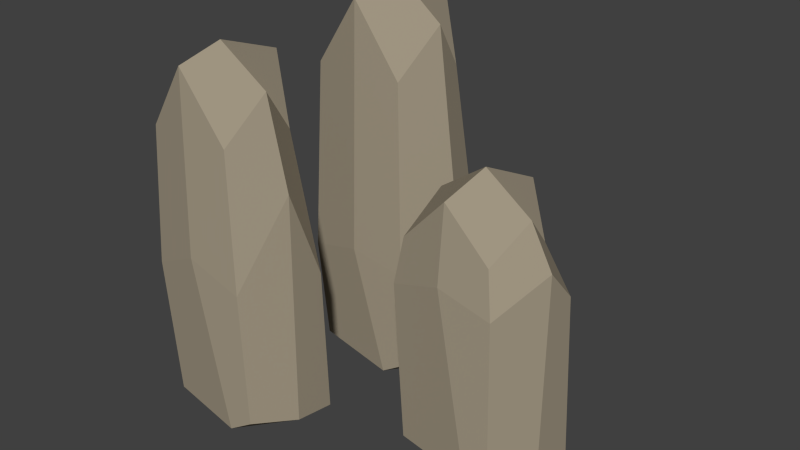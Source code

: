 # Source: rock_set2.blend  (saved by Blender 2.76.0; exported with 4.5.12 LTS)
import bpy
from mathutils import Matrix  # noqa: F401  (used for matrix-valued properties, if any)

bpy.ops.wm.read_factory_settings(use_empty=True)
scene = bpy.context.scene
scene.name = 'Scene'

# ---- collections
col_collection_1 = bpy.data.collections.new('Collection 1'); scene.collection.children.link(col_collection_1)

# ---- materials (node trees are filled in below, after node groups)
mat_rock = bpy.data.materials.new('rock')
mat_rock.alpha_threshold = 0.0
mat_rock.use_transparent_shadow = False
mat_rock.diffuse_color = (0.3552, 0.3061, 0.2252, 1.0)
mat_rock.roughness = 0.5

# ---- material node trees

# ---- world
world_world = bpy.data.worlds.new('World'); scene.world = world_world
world_world.color = (0.05088, 0.05088, 0.05088)
world_world.use_sun_shadow = False
world_world.sun_shadow_jitter_overblur = 0.0
world_world.cycles.sampling_method = 'MANUAL'
world_world.cycles.sample_map_resolution = 256

# ---- meshes
me_cube_111 = bpy.data.meshes.new('Cube.111')
me_cube_111.from_pydata([(2.026, 1.908, -0.5132), (0.937, -2.024, -0.5132), (-1.906, -2.024, -0.5132), (-1.906, 1.908, -0.5268), (0.9885, 1.764, 0.6056), (0.7215, -2.024, 0.6056), (-1.906, -2.024, 0.6056), (-1.906, 1.908, 0.6056), (1.728, 2.128, -0.122), (0.9101, -2.238, -0.122), (-2.141, -2.238, -0.122), (-1.873, 2.699, -0.122), (1.808, -0.05799, -0.5172), (-1.906, -0.05799, -0.6078), (1.117, 0.1422, 0.7801), (-1.767, 0.4557, 0.7801), (-2.141, -0.05487, -0.1726), (1.845, -0.05488, 0.09868), (0.3375, 2.623, -0.6041), (0.3375, -2.393, -0.5562), (0.3375, 2.316, 0.8709), (-0.4947, -2.393, 0.8709), (0.2993, 3.432, -0.06245), (-0.5394, -2.679, -0.06245), (-0.02995, -0.5363, 0.9495), (0.3375, 0.1152, -0.6191)], [], [(25, 19, 2, 13), (24, 15, 6, 21), (17, 14, 5, 9), (23, 21, 6, 10), (16, 15, 7, 11), (22, 18, 3, 11), (20, 22, 11, 7), (13, 16, 11, 3), (19, 23, 10, 2), (12, 17, 9, 1), (0, 8, 17, 12), (2, 10, 16, 13), (10, 6, 15, 16), (8, 4, 14, 17), (20, 7, 15, 24), (18, 25, 13, 3), (0, 12, 25, 18), (4, 20, 24, 14), (1, 9, 23, 19), (4, 8, 22, 20), (8, 0, 18, 22), (9, 5, 21, 23), (14, 24, 21, 5), (12, 1, 19, 25)])
me_cube_111.polygons.foreach_set('use_smooth', [True] * 24)
_k = set([(0, 8), (0, 12), (0, 18), (1, 9), (1, 12), (1, 19), (2, 10), (2, 13), (2, 19), (3, 11), (3, 13), (3, 18), (4, 8), (4, 14), (4, 20), (5, 9), (5, 14), (5, 21), (6, 10), (6, 15), (6, 21), (7, 11), (7, 15), (7, 20), (8, 17), (8, 22), (9, 17), (9, 23), (10, 16), (10, 23), (11, 16), (11, 22), (12, 17), (12, 25), (13, 16), (13, 25), (14, 17), (14, 24), (15, 16), (15, 24), (18, 22), (18, 25), (19, 23), (19, 25), (20, 22), (20, 24), (21, 23), (21, 24)])
me_cube_111.attributes.new('sharp_edge', 'BOOLEAN', 'EDGE').data.foreach_set('value', [ (min(e.vertices), max(e.vertices)) in _k for e in me_cube_111.edges])
me_cube_111.materials.append(mat_rock)
me_cube_111.use_remesh_preserve_volume = False
me_cube_111.use_remesh_preserve_attributes = False
me_cube_111.use_mirror_vertex_groups = False
me_cube_111.update()
me_cube_111.normals_split_custom_set([tuple(v) for v in zip(*[iter([-0.01364, -0.03518, -0.9993, -0.01364, -0.03518, -0.9993, -0.01364, -0.03518, -0.9993, -0.01364, -0.03518, -0.9993, -0.1521, -0.03646, 0.9877, -0.1521, -0.03646, 0.9877, -0.1521, -0.03646, 0.9877, -0.1521, -0.03646, 0.9877, 0.763, -0.2861, 0.5797, 0.763, -0.2861, 0.5797, 0.763, -0.2861, 0.5797, 0.763, -0.2861, 0.5797, -0.2779, -0.9059, 0.3196, -0.2779, -0.9059, 0.3196, -0.2779, -0.9059, 0.3196, -0.2779, -0.9059, 0.3196, -0.9781, 0.03607, 0.2048, -0.9781, 0.03607, 0.2048, -0.9781, 0.03607, 0.2048, -0.9781, 0.03607, 0.2048, -0.1678, 0.5015, -0.8487, -0.1678, 0.5015, -0.8487, -0.1678, 0.5015, -0.8487, -0.1678, 0.5015, -0.8487, -0.2195, 0.6403, 0.7361, -0.2195, 0.6403, 0.7361, -0.2195, 0.6403, 0.7361, -0.2195, 0.6403, 0.7361, -0.9552, 0.06229, -0.2894, -0.9552, 0.06229, -0.2894, -0.9552, 0.06229, -0.2894, -0.9552, 0.06229, -0.2894, -0.1577, -0.7616, -0.6286, -0.1577, -0.7616, -0.6286, -0.1577, -0.7616, -0.6286, -0.1577, -0.7616, -0.6286, 0.9148, -0.3935, -0.09118, 0.9148, -0.3935, -0.09118, 0.9148, -0.3935, -0.09118, 0.9148, -0.3935, -0.09118, 0.9673, -0.01034, 0.2534, 0.9673, -0.01034, 0.2534, 0.9673, -0.01034, 0.2534, 0.9673, -0.01034, 0.2534, -0.8669, -0.01744, -0.4982, -0.8669, -0.01744, -0.4982, -0.8669, -0.01744, -0.4982, -0.8669, -0.01744, -0.4982, -0.9425, 0.01918, 0.3336, -0.9425, 0.01918, 0.3336, -0.9425, 0.01918, 0.3336, -0.9425, 0.01918, 0.3336, 0.6805, 0.119, 0.723, 0.6805, 0.119, 0.723, 0.6805, 0.119, 0.723, 0.6805, 0.119, 0.723, -0.09911, 0.06364, 0.993, -0.09911, 0.06364, 0.993, -0.09911, 0.06364, 0.993, -0.09911, 0.06364, 0.993, -0.02399, 0.02146, -0.9995, -0.02399, 0.02146, -0.9995, -0.02399, 0.02146, -0.9995, -0.02399, 0.02146, -0.9995, 0.06125, 0.001273, -0.9981, 0.06125, 0.001273, -0.9981, 0.06125, 0.001273, -0.9981, 0.06125, 0.001273, -0.9981, 0.2319, 0.0426, 0.9718, 0.2319, 0.0426, 0.9718, 0.2319, 0.0426, 0.9718, 0.2319, 0.0426, 0.9718, 0.3623, -0.9199, -0.1499, 0.3623, -0.9199, -0.1499, 0.3623, -0.9199, -0.1499, 0.3623, -0.9199, -0.1499, 0.5478, 0.4961, 0.6737, 0.5478, 0.4961, 0.6737, 0.5478, 0.4961, 0.6737, 0.5478, 0.4961, 0.6737, 0.4443, 0.6771, -0.5867, 0.4443, 0.6771, -0.5867, 0.4443, 0.6771, -0.5867, 0.4443, 0.6771, -0.5867, 0.3105, -0.9024, 0.2987, 0.3105, -0.9024, 0.2987, 0.3105, -0.9024, 0.2987, 0.3105, -0.9024, 0.2987, 0.2265, -0.1093, 0.9679, 0.2265, -0.1093, 0.9679, 0.2265, -0.1093, 0.9679, 0.2265, -0.1093, 0.9679, 0.07252, -0.02904, -0.9969, 0.07252, -0.02904, -0.9969, 0.07252, -0.02904, -0.9969, 0.07252, -0.02904, -0.9969])] * 3)])
me_cube_110 = bpy.data.meshes.new('Cube.110')
me_cube_110.from_pydata([(2.026, 1.908, -0.5132), (0.937, -2.024, -0.5132), (-1.906, -2.024, -0.5132), (-1.906, 1.908, -0.5268), (0.9885, 1.764, 0.6056), (0.7215, -2.024, 0.6056), (-1.906, -2.024, 0.6056), (-1.906, 1.908, 0.6056), (1.728, 2.128, 0.05105), (0.9101, -2.238, 0.05105), (-2.141, -2.238, 0.05105), (-1.873, 2.699, 0.05105), (1.808, -0.05799, -0.5172), (-1.906, -0.05799, -0.6078), (1.117, 0.1422, 0.7801), (-1.767, 0.4557, 0.7801), (-2.141, -0.05488, -0.03675), (1.845, -0.05488, 0.4336), (0.3375, 2.623, -0.6041), (0.3375, -2.393, -0.5562), (0.3375, 2.316, 0.8709), (-0.4947, -2.393, 0.8709), (0.2993, 3.432, 0.1542), (-0.5394, -2.679, 0.1542), (-0.02995, -0.5363, 0.9416), (0.3375, 0.1152, -0.6191)], [], [(25, 19, 2, 13), (24, 15, 6, 21), (17, 14, 5, 9), (23, 21, 6, 10), (16, 15, 7, 11), (22, 18, 3, 11), (20, 22, 11, 7), (13, 16, 11, 3), (19, 23, 10, 2), (12, 17, 9, 1), (0, 8, 17, 12), (2, 10, 16, 13), (10, 6, 15, 16), (8, 4, 14, 17), (20, 7, 15, 24), (18, 25, 13, 3), (0, 12, 25, 18), (4, 20, 24, 14), (1, 9, 23, 19), (4, 8, 22, 20), (8, 0, 18, 22), (9, 5, 21, 23), (14, 24, 21, 5), (12, 1, 19, 25)])
me_cube_110.polygons.foreach_set('use_smooth', [True] * 24)
_k = set([(0, 8), (0, 12), (0, 18), (1, 9), (1, 12), (1, 19), (2, 10), (2, 13), (2, 19), (3, 11), (3, 13), (3, 18), (4, 8), (4, 14), (4, 20), (5, 9), (5, 14), (5, 21), (6, 10), (6, 15), (6, 21), (7, 11), (7, 15), (7, 20), (8, 17), (8, 22), (9, 17), (9, 23), (10, 16), (10, 23), (11, 16), (11, 22), (12, 17), (12, 25), (13, 16), (13, 25), (14, 17), (14, 24), (15, 16), (15, 24), (18, 22), (18, 25), (19, 23), (19, 25), (20, 22), (20, 24), (21, 23), (21, 24)])
me_cube_110.attributes.new('sharp_edge', 'BOOLEAN', 'EDGE').data.foreach_set('value', [ (min(e.vertices), max(e.vertices)) in _k for e in me_cube_110.edges])
me_cube_110.materials.append(mat_rock)
me_cube_110.use_remesh_preserve_volume = False
me_cube_110.use_remesh_preserve_attributes = False
me_cube_110.use_mirror_vertex_groups = False
me_cube_110.update()
me_cube_110.normals_split_custom_set([tuple(v) for v in zip(*[iter([-0.01364, -0.03518, -0.9993, -0.01364, -0.03518, -0.9993, -0.01364, -0.03518, -0.9993, -0.01364, -0.03518, -0.9993, -0.1492, -0.03511, 0.9882, -0.1492, -0.03511, 0.9882, -0.1492, -0.03511, 0.9882, -0.1492, -0.03511, 0.9882, 0.606, -0.2807, 0.7443, 0.606, -0.2807, 0.7443, 0.606, -0.2807, 0.7443, 0.606, -0.2807, 0.7443, -0.2832, -0.8696, 0.4045, -0.2832, -0.8696, 0.4045, -0.2832, -0.8696, 0.4045, -0.2832, -0.8696, 0.4045, -0.9681, 0.03484, 0.2482, -0.9681, 0.03484, 0.2482, -0.9681, 0.03484, 0.2482, -0.9681, 0.03484, 0.2482, -0.2013, 0.6275, -0.7522, -0.2013, 0.6275, -0.7522, -0.2013, 0.6275, -0.7522, -0.2013, 0.6275, -0.7522, -0.2079, 0.5421, 0.8142, -0.2079, 0.5421, 0.8142, -0.2079, 0.5421, 0.8142, -0.2079, 0.5421, 0.8142, -0.9745, 0.06302, -0.2155, -0.9745, 0.06302, -0.2155, -0.9745, 0.06302, -0.2155, -0.9745, 0.06302, -0.2155, -0.1727, -0.8563, -0.4867, -0.1727, -0.8563, -0.4867, -0.1727, -0.8563, -0.4867, -0.1727, -0.8563, -0.4867, 0.9172, -0.3938, -0.06066, 0.9172, -0.3938, -0.06066, 0.9172, -0.3938, -0.06066, 0.9172, -0.3938, -0.06066, 0.9852, -0.008386, 0.1712, 0.9852, -0.008386, 0.1712, 0.9852, -0.008386, 0.1712, 0.9852, -0.008386, 0.1712, -0.9225, -0.01695, -0.3856, -0.9225, -0.01695, -0.3856, -0.9225, -0.01695, -0.3856, -0.9225, -0.01695, -0.3856, -0.9175, 0.01991, 0.3972, -0.9175, 0.01991, 0.3972, -0.9175, 0.01991, 0.3972, -0.9175, 0.01991, 0.3972, 0.5037, 0.1569, 0.8495, 0.5037, 0.1569, 0.8495, 0.5037, 0.1569, 0.8495, 0.5037, 0.1569, 0.8495, -0.09746, 0.06176, 0.9933, -0.09746, 0.06176, 0.9933, -0.09746, 0.06176, 0.9933, -0.09746, 0.06176, 0.9933, -0.02399, 0.02146, -0.9995, -0.02399, 0.02146, -0.9995, -0.02399, 0.02146, -0.9995, -0.02399, 0.02146, -0.9995, 0.06125, 0.001273, -0.9981, 0.06125, 0.001273, -0.9981, 0.06125, 0.001273, -0.9981, 0.06125, 0.001273, -0.9981, 0.228, 0.04115, 0.9728, 0.228, 0.04115, 0.9728, 0.228, 0.04115, 0.9728, 0.228, 0.04115, 0.9728, 0.3628, -0.9258, -0.1061, 0.3628, -0.9258, -0.1061, 0.3628, -0.9258, -0.1061, 0.3628, -0.9258, -0.1061, 0.5031, 0.4132, 0.759, 0.5031, 0.4132, 0.759, 0.5031, 0.4132, 0.759, 0.5031, 0.4132, 0.759, 0.4817, 0.7468, -0.4585, 0.4817, 0.7468, -0.4585, 0.4817, 0.7468, -0.4585, 0.4817, 0.7468, -0.4585, 0.3165, -0.87, 0.3781, 0.3165, -0.87, 0.3781, 0.3165, -0.87, 0.3781, 0.3165, -0.87, 0.3781, 0.2223, -0.1066, 0.9691, 0.2223, -0.1066, 0.9691, 0.2223, -0.1066, 0.9691, 0.2223, -0.1066, 0.9691, 0.07252, -0.02904, -0.9969, 0.07252, -0.02904, -0.9969, 0.07252, -0.02904, -0.9969, 0.07252, -0.02904, -0.9969])] * 3)])
me_cube_109 = bpy.data.meshes.new('Cube.109')
me_cube_109.from_pydata([(2.026, 1.908, -0.5132), (0.937, -2.024, -0.5132), (-1.906, -2.024, -0.5132), (-1.906, 1.908, -0.5268), (0.9885, 1.764, 0.6056), (0.7215, -2.024, 0.6056), (-1.906, -2.024, 0.6056), (-1.906, 1.908, 0.6056), (1.728, 2.128, 0.3545), (0.9101, -2.238, 0.3545), (-2.141, -2.238, 0.3545), (-1.873, 2.699, 0.3545), (1.808, -0.05799, -0.5172), (-1.906, -0.05799, -0.6078), (1.117, 0.1422, 0.7801), (-1.767, 0.4557, 0.7801), (-2.141, -0.05488, 0.2667), (1.845, -0.05488, 0.5701), (0.3375, 2.623, -0.6041), (0.3375, -2.393, -0.5562), (0.3375, 2.316, 0.8709), (-0.4947, -2.393, 0.8709), (0.2993, 3.432, 0.4577), (-0.5394, -2.679, 0.4577), (-0.02995, -0.5363, 0.9985), (0.3375, 0.1152, -0.6191)], [], [(25, 19, 2, 13), (24, 15, 6, 21), (17, 14, 5, 9), (23, 21, 6, 10), (16, 15, 7, 11), (22, 18, 3, 11), (20, 22, 11, 7), (13, 16, 11, 3), (19, 23, 10, 2), (12, 17, 9, 1), (0, 8, 17, 12), (2, 10, 16, 13), (10, 6, 15, 16), (8, 4, 14, 17), (20, 7, 15, 24), (18, 25, 13, 3), (0, 12, 25, 18), (4, 20, 24, 14), (1, 9, 23, 19), (4, 8, 22, 20), (8, 0, 18, 22), (9, 5, 21, 23), (14, 24, 21, 5), (12, 1, 19, 25)])
me_cube_109.polygons.foreach_set('use_smooth', [True] * 24)
_k = set([(0, 8), (0, 12), (0, 18), (1, 9), (1, 12), (1, 19), (2, 10), (2, 13), (2, 19), (3, 11), (3, 13), (3, 18), (4, 8), (4, 14), (4, 20), (5, 9), (5, 14), (5, 21), (6, 10), (6, 15), (6, 21), (7, 11), (7, 15), (7, 20), (8, 17), (8, 22), (9, 17), (9, 23), (10, 16), (10, 23), (11, 16), (11, 22), (12, 17), (12, 25), (13, 16), (13, 25), (14, 17), (14, 24), (15, 16), (15, 24), (18, 22), (18, 25), (19, 23), (19, 25), (20, 22), (20, 24), (21, 23), (21, 24)])
me_cube_109.attributes.new('sharp_edge', 'BOOLEAN', 'EDGE').data.foreach_set('value', [ (min(e.vertices), max(e.vertices)) in _k for e in me_cube_109.edges])
me_cube_109.materials.append(mat_rock)
me_cube_109.use_remesh_preserve_volume = False
me_cube_109.use_remesh_preserve_attributes = False
me_cube_109.use_mirror_vertex_groups = False
me_cube_109.update()
me_cube_109.normals_split_custom_set([tuple(v) for v in zip(*[iter([-0.01364, -0.03518, -0.9993, -0.01364, -0.03518, -0.9993, -0.01364, -0.03518, -0.9993, -0.01364, -0.03518, -0.9993, -0.1706, -0.04482, 0.9843, -0.1706, -0.04482, 0.9843, -0.1706, -0.04482, 0.9843, -0.1706, -0.04482, 0.9843, 0.3698, -0.1946, 0.9085, 0.3698, -0.1946, 0.9085, 0.3698, -0.1946, 0.9085, 0.3698, -0.1946, 0.9085, -0.2705, -0.7109, 0.6492, -0.2705, -0.7109, 0.6492, -0.2705, -0.7109, 0.6492, -0.2705, -0.7109, 0.6492, -0.9074, 0.03649, 0.4187, -0.9074, 0.03649, 0.4187, -0.9074, 0.03649, 0.4187, -0.9074, 0.03649, 0.4187, -0.2419, 0.7487, -0.6172, -0.2419, 0.7487, -0.6172, -0.2419, 0.7487, -0.6172, -0.2419, 0.7487, -0.6172, -0.1615, 0.3242, 0.9321, -0.1615, 0.3242, 0.9321, -0.1615, 0.3242, 0.9321, -0.1615, 0.3242, 0.9321, -0.988, 0.06115, -0.1417, -0.988, 0.06115, -0.1417, -0.988, 0.06115, -0.1417, -0.988, 0.06115, -0.1417, -0.1874, -0.9162, -0.3543, -0.1874, -0.9162, -0.3543, -0.1874, -0.9162, -0.3543, -0.1874, -0.9162, -0.3543, 0.9167, -0.3967, -0.04732, 0.9167, -0.3967, -0.04732, 0.9167, -0.3967, -0.04732, 0.9167, -0.3967, -0.04732, 0.9908, -0.01728, 0.1344, 0.9908, -0.01728, 0.1344, 0.9908, -0.01728, 0.1344, 0.9908, -0.01728, 0.1344, -0.965, -0.01152, -0.2621, -0.965, -0.01152, -0.2621, -0.965, -0.01152, -0.2621, -0.965, -0.01152, -0.2621, -0.7874, 0.01197, 0.6163, -0.7874, 0.01197, 0.6163, -0.7874, 0.01197, 0.6163, -0.7874, 0.01197, 0.6163, 0.2856, 0.116, 0.9513, 0.2856, 0.116, 0.9513, 0.2856, 0.116, 0.9513, 0.2856, 0.116, 0.9513, -0.1094, 0.07536, 0.9911, -0.1094, 0.07536, 0.9911, -0.1094, 0.07536, 0.9911, -0.1094, 0.07536, 0.9911, -0.02399, 0.02146, -0.9995, -0.02399, 0.02146, -0.9995, -0.02399, 0.02146, -0.9995, -0.02399, 0.02146, -0.9995, 0.06125, 0.001273, -0.9981, 0.06125, 0.001273, -0.9981, 0.06125, 0.001273, -0.9981, 0.06125, 0.001273, -0.9981, 0.256, 0.05151, 0.9653, 0.256, 0.05151, 0.9653, 0.256, 0.05151, 0.9653, 0.256, 0.05151, 0.9653, 0.3648, -0.9283, -0.07157, 0.3648, -0.9283, -0.07157, 0.3648, -0.9283, -0.07157, 0.3648, -0.9283, -0.07157, 0.3659, 0.2311, 0.9015, 0.3659, 0.2311, 0.9015, 0.3659, 0.2311, 0.9015, 0.3659, 0.2311, 0.9015, 0.5115, 0.792, -0.3332, 0.5115, 0.792, -0.3332, 0.5115, 0.792, -0.3332, 0.5115, 0.792, -0.3332, 0.3059, -0.7276, 0.614, 0.3059, -0.7276, 0.614, 0.3059, -0.7276, 0.614, 0.3059, -0.7276, 0.614, 0.2522, -0.126, 0.9594, 0.2522, -0.126, 0.9594, 0.2522, -0.126, 0.9594, 0.2522, -0.126, 0.9594, 0.07252, -0.02904, -0.9969, 0.07252, -0.02904, -0.9969, 0.07252, -0.02904, -0.9969, 0.07252, -0.02904, -0.9969])] * 3)])

# ---- objects
ob_rock10 = bpy.data.objects.new('Rock10', me_cube_111)
ob_rock8 = bpy.data.objects.new('Rock8', me_cube_110)
ob_rock9 = bpy.data.objects.new('Rock9', me_cube_109)

# ---- transforms, parenting, visibility, modifiers, constraints
ob_rock10.location = (-0.172, 1.837, 2.959)
ob_rock10.rotation_euler = (-1.629e-07, 0.0, 0.0)
ob_rock10.scale = (0.6621, 0.3567, 4.921)
ob_rock10.color = (0.8, 0.8, 0.8, 1.0)
ob_rock10.lineart.crease_threshold = 0.0
ob_rock8.location = (-1.04, -1.25, 2.746)
ob_rock8.rotation_euler = (-1.629e-07, 0.0, 0.0)
ob_rock8.scale = (0.6113, 0.3293, 4.543)
ob_rock8.color = (0.8, 0.8, 0.8, 1.0)
ob_rock8.lineart.crease_threshold = 0.0
ob_rock9.location = (2.899, 0.2119, 2.146)
ob_rock9.rotation_euler = (-1.629e-07, 0.0, 0.0)
ob_rock9.scale = (0.6113, 0.3293, 3.406)
ob_rock9.color = (0.8, 0.8, 0.8, 1.0)
ob_rock9.lineart.crease_threshold = 0.0

# ---- collection membership
col_collection_1.objects.link(ob_rock10)
col_collection_1.objects.link(ob_rock8)
col_collection_1.objects.link(ob_rock9)

# ---- scene / render settings (as saved in the file)
scene.frame_start = 1; scene.frame_end = 250; scene.frame_set(1)
scene.render.engine = 'BLENDER_EEVEE_NEXT'
scene.render.resolution_percentage = 50
scene.render.dither_intensity = 0.0
scene.cycles.use_denoising = False
scene.cycles.samples = 10
scene.cycles.sampling_pattern = 'TABULATED_SOBOL'
scene.cycles.light_sampling_threshold = 0.0
scene.cycles.use_adaptive_sampling = False
scene.cycles.use_light_tree = False
scene.cycles.blur_glossy = 0.0
scene.cycles.pixel_filter_type = 'GAUSSIAN'
scene.cycles.sample_clamp_indirect = 0.0
scene.view_settings.view_transform = 'Standard'
bpy.context.view_layer.update()

# ---- added for rendering (the .blend has no active camera and no usable light): camera, sun
cam_auto = bpy.data.cameras.new('AutoCamera')
cam_auto.lens = 50.0
cam_auto.sensor_width = 36.0
cam_auto.clip_end = 1000.0
ob_auto_camera = bpy.data.objects.new('AutoCamera', cam_auto)
scene.collection.objects.link(ob_auto_camera)
ob_auto_camera.location = (11.3879, -12.1278, 12.1666)
ob_auto_camera.rotation_euler = (1.09748, -7.21219e-08, 0.694738)
scene.camera = ob_auto_camera
light_auto_sun = bpy.data.lights.new('AutoSun', 'SUN')
light_auto_sun.energy = 3.0
light_auto_sun.angle = 0.0523599
ob_auto_sun = bpy.data.objects.new('AutoSun', light_auto_sun)
scene.collection.objects.link(ob_auto_sun)
ob_auto_sun.rotation_euler = (0.872665, 0.174533, 0.523599)
bpy.context.view_layer.update()
